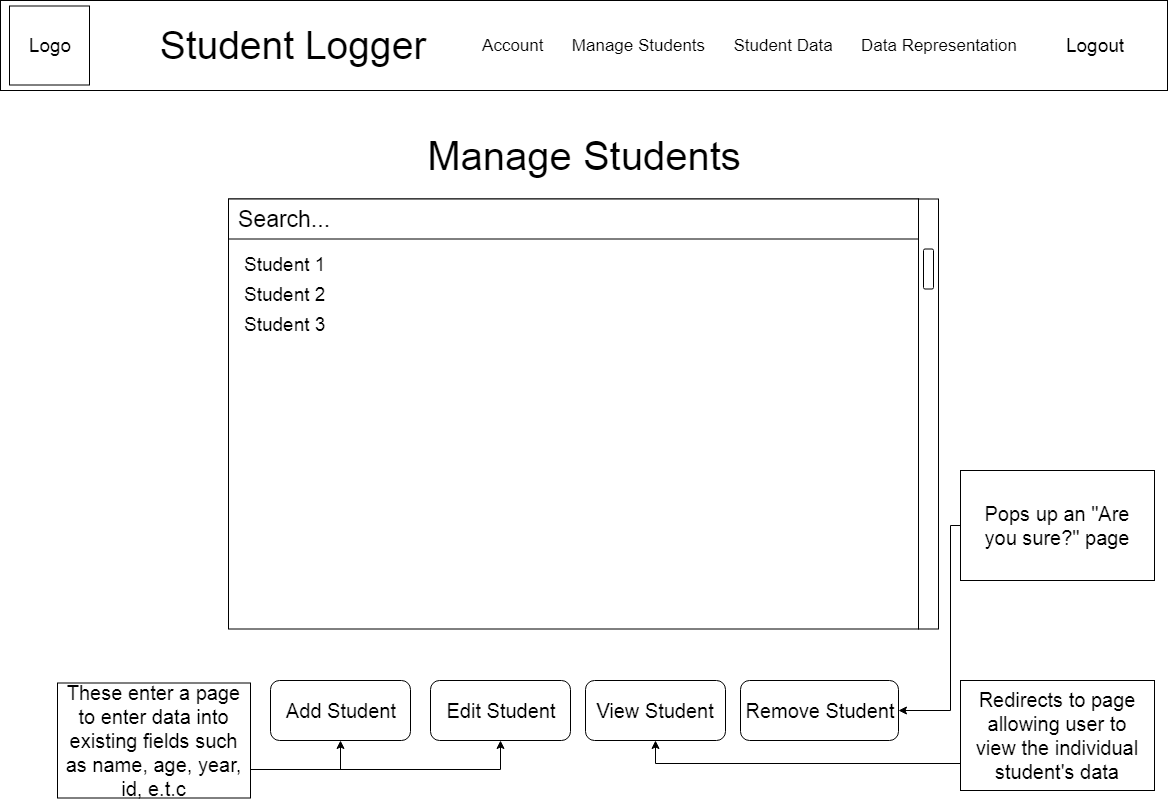

The diagram above was exported from draw.io. Its source (the exported page's mxGraphModel, read from the mxfile embedded in the PNG):
<mxGraphModel dx="1394" dy="764" grid="1" gridSize="10" guides="1" tooltips="1" connect="1" arrows="1" fold="1" page="1" pageScale="1" pageWidth="1169" pageHeight="827" math="0" shadow="0">
  <root>
    <mxCell id="0" />
    <mxCell id="1" parent="0" />
    <mxCell id="w0USCqw7CPjXtYNCaQIH-1" value="" style="rounded=0;whiteSpace=wrap;html=1;" parent="1" vertex="1">
      <mxGeometry width="1167" height="90" as="geometry" />
    </mxCell>
    <mxCell id="w0USCqw7CPjXtYNCaQIH-2" value="Logo" style="rounded=0;whiteSpace=wrap;html=1;fontSize=19;" parent="1" vertex="1">
      <mxGeometry x="9" y="5.5" width="80" height="79" as="geometry" />
    </mxCell>
    <mxCell id="w0USCqw7CPjXtYNCaQIH-3" value="Student Logger" style="text;html=1;strokeColor=none;fillColor=none;align=center;verticalAlign=middle;whiteSpace=wrap;rounded=0;fontSize=39;" parent="1" vertex="1">
      <mxGeometry x="136" y="18.5" width="312" height="53" as="geometry" />
    </mxCell>
    <mxCell id="w0USCqw7CPjXtYNCaQIH-4" value="Account&amp;nbsp; &amp;nbsp; &amp;nbsp; Manage Students&amp;nbsp; &amp;nbsp; &amp;nbsp; Student Data&amp;nbsp; &amp;nbsp; &amp;nbsp; Data Representation" style="text;html=1;strokeColor=none;fillColor=none;align=center;verticalAlign=middle;whiteSpace=wrap;rounded=0;fontSize=17;fontStyle=0" parent="1" vertex="1">
      <mxGeometry x="476" y="35" width="547" height="20" as="geometry" />
    </mxCell>
    <mxCell id="w0USCqw7CPjXtYNCaQIH-5" value="Logout" style="text;html=1;strokeColor=none;fillColor=none;align=center;verticalAlign=middle;whiteSpace=wrap;rounded=0;fontSize=19;" parent="1" vertex="1">
      <mxGeometry x="1043" y="32" width="102" height="26" as="geometry" />
    </mxCell>
    <mxCell id="w0USCqw7CPjXtYNCaQIH-17" value="Manage Students" style="text;html=1;strokeColor=none;fillColor=none;align=center;verticalAlign=middle;whiteSpace=wrap;rounded=0;fontSize=40;" parent="1" vertex="1">
      <mxGeometry x="404" y="130" width="360" height="50" as="geometry" />
    </mxCell>
    <mxCell id="w0USCqw7CPjXtYNCaQIH-28" value="" style="rounded=0;whiteSpace=wrap;html=1;fontSize=30;" parent="1" vertex="1">
      <mxGeometry x="228" y="198.5" width="690" height="430" as="geometry" />
    </mxCell>
    <mxCell id="w0USCqw7CPjXtYNCaQIH-29" value="Search...&lt;div style=&quot;text-align: left ; font-size: 23px&quot;&gt;&lt;/div&gt;" style="rounded=0;whiteSpace=wrap;html=1;fontSize=23;align=left;spacingLeft=7;" parent="1" vertex="1">
      <mxGeometry x="228" y="198.5" width="690" height="40" as="geometry" />
    </mxCell>
    <mxCell id="w0USCqw7CPjXtYNCaQIH-30" value="" style="rounded=0;whiteSpace=wrap;html=1;fontSize=23;align=left;" parent="1" vertex="1">
      <mxGeometry x="918" y="198.5" width="20" height="430" as="geometry" />
    </mxCell>
    <mxCell id="w0USCqw7CPjXtYNCaQIH-33" value="" style="rounded=1;whiteSpace=wrap;html=1;fontSize=23;align=left;" parent="1" vertex="1">
      <mxGeometry x="923" y="248.5" width="10" height="40" as="geometry" />
    </mxCell>
    <mxCell id="w0USCqw7CPjXtYNCaQIH-34" value="Student 1" style="text;html=1;strokeColor=none;fillColor=none;align=left;verticalAlign=middle;whiteSpace=wrap;rounded=0;fontSize=19;" parent="1" vertex="1">
      <mxGeometry x="241.5" y="248.5" width="88" height="30" as="geometry" />
    </mxCell>
    <mxCell id="w0USCqw7CPjXtYNCaQIH-35" value="Student 2" style="text;html=1;strokeColor=none;fillColor=none;align=left;verticalAlign=middle;whiteSpace=wrap;rounded=0;fontSize=19;" parent="1" vertex="1">
      <mxGeometry x="241.5" y="278.5" width="98" height="30" as="geometry" />
    </mxCell>
    <mxCell id="w0USCqw7CPjXtYNCaQIH-37" value="Student 3" style="text;html=1;strokeColor=none;fillColor=none;align=left;verticalAlign=middle;whiteSpace=wrap;rounded=0;fontSize=19;" parent="1" vertex="1">
      <mxGeometry x="241.5" y="308.5" width="98" height="30" as="geometry" />
    </mxCell>
    <mxCell id="w0USCqw7CPjXtYNCaQIH-39" value="Remove Student&lt;div style=&quot;text-align: center; font-size: 20px;&quot;&gt;&lt;/div&gt;" style="rounded=1;whiteSpace=wrap;html=1;fontSize=20;align=center;" parent="1" vertex="1">
      <mxGeometry x="740" y="680" width="158" height="60" as="geometry" />
    </mxCell>
    <mxCell id="w0USCqw7CPjXtYNCaQIH-40" value="Edit Student&lt;div style=&quot;text-align: center ; font-size: 20px&quot;&gt;&lt;/div&gt;" style="rounded=1;whiteSpace=wrap;html=1;fontSize=20;align=center;" parent="1" vertex="1">
      <mxGeometry x="430" y="680" width="140" height="60" as="geometry" />
    </mxCell>
    <mxCell id="w0USCqw7CPjXtYNCaQIH-41" value="Add Student&lt;div style=&quot;text-align: center ; font-size: 20px&quot;&gt;&lt;/div&gt;" style="rounded=1;whiteSpace=wrap;html=1;fontSize=20;align=center;" parent="1" vertex="1">
      <mxGeometry x="270" y="680" width="140" height="60" as="geometry" />
    </mxCell>
    <mxCell id="w0USCqw7CPjXtYNCaQIH-48" style="edgeStyle=orthogonalEdgeStyle;rounded=0;orthogonalLoop=1;jettySize=auto;html=1;exitX=0;exitY=0.5;exitDx=0;exitDy=0;entryX=1;entryY=0.5;entryDx=0;entryDy=0;fontSize=20;" parent="1" source="w0USCqw7CPjXtYNCaQIH-43" target="w0USCqw7CPjXtYNCaQIH-39" edge="1">
      <mxGeometry relative="1" as="geometry">
        <Array as="points">
          <mxPoint x="950" y="525" />
          <mxPoint x="950" y="710" />
        </Array>
      </mxGeometry>
    </mxCell>
    <mxCell id="w0USCqw7CPjXtYNCaQIH-43" value="Pops up an &quot;Are you sure?&quot; page" style="rounded=0;whiteSpace=wrap;html=1;fontSize=20;align=center;spacingLeft=5;spacingRight=5;" parent="1" vertex="1">
      <mxGeometry x="960" y="470" width="194" height="110" as="geometry" />
    </mxCell>
    <mxCell id="w0USCqw7CPjXtYNCaQIH-46" style="edgeStyle=orthogonalEdgeStyle;rounded=0;orthogonalLoop=1;jettySize=auto;html=1;exitX=1;exitY=0.75;exitDx=0;exitDy=0;entryX=0.5;entryY=1;entryDx=0;entryDy=0;fontSize=20;" parent="1" source="w0USCqw7CPjXtYNCaQIH-45" target="w0USCqw7CPjXtYNCaQIH-41" edge="1">
      <mxGeometry relative="1" as="geometry" />
    </mxCell>
    <mxCell id="D8kaN3YRtkPRaUP1cW3r-1" style="edgeStyle=orthogonalEdgeStyle;rounded=0;orthogonalLoop=1;jettySize=auto;html=1;exitX=1;exitY=0.75;exitDx=0;exitDy=0;entryX=0.5;entryY=1;entryDx=0;entryDy=0;fontSize=20;" parent="1" source="w0USCqw7CPjXtYNCaQIH-45" target="w0USCqw7CPjXtYNCaQIH-40" edge="1">
      <mxGeometry relative="1" as="geometry" />
    </mxCell>
    <mxCell id="w0USCqw7CPjXtYNCaQIH-45" value="These enter a page to enter data into existing fields such as name, age, year, id, e.t.c" style="rounded=0;whiteSpace=wrap;html=1;fontSize=20;align=center;spacingLeft=5;spacingRight=5;" parent="1" vertex="1">
      <mxGeometry x="57" y="682.5" width="193" height="115" as="geometry" />
    </mxCell>
    <mxCell id="KhTX8UsPlG0S3lOrFEhs-1" value="View Student&lt;div style=&quot;text-align: center ; font-size: 20px&quot;&gt;&lt;/div&gt;" style="rounded=1;whiteSpace=wrap;html=1;fontSize=20;align=center;" parent="1" vertex="1">
      <mxGeometry x="585" y="680" width="140" height="60" as="geometry" />
    </mxCell>
    <mxCell id="KhTX8UsPlG0S3lOrFEhs-4" style="edgeStyle=orthogonalEdgeStyle;rounded=0;orthogonalLoop=1;jettySize=auto;html=1;exitX=0;exitY=0.75;exitDx=0;exitDy=0;entryX=0.5;entryY=1;entryDx=0;entryDy=0;" parent="1" source="KhTX8UsPlG0S3lOrFEhs-3" target="KhTX8UsPlG0S3lOrFEhs-1" edge="1">
      <mxGeometry relative="1" as="geometry" />
    </mxCell>
    <mxCell id="KhTX8UsPlG0S3lOrFEhs-3" value="Redirects to page allowing user to view the individual student's data" style="rounded=0;whiteSpace=wrap;html=1;fontSize=20;align=center;spacingLeft=5;spacingRight=5;" parent="1" vertex="1">
      <mxGeometry x="960" y="680" width="194" height="110" as="geometry" />
    </mxCell>
  </root>
</mxGraphModel>